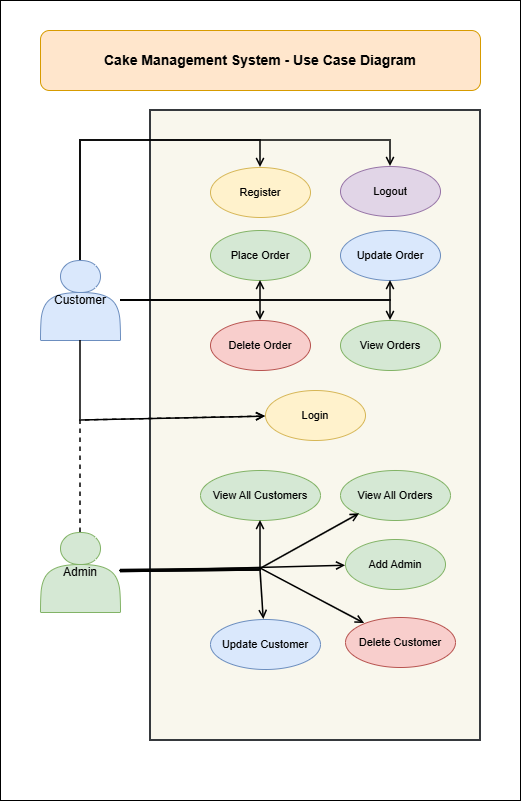

The diagram above was exported from draw.io. Its source (the exported page's mxGraphModel, read from the mxfile embedded in the PNG):
<mxGraphModel dx="1127" dy="1715" grid="1" gridSize="10" guides="1" tooltips="1" connect="1" arrows="1" fold="1" page="1" pageScale="1" pageWidth="850" pageHeight="1100" math="0" shadow="0">
  <root>
    <mxCell id="0" />
    <mxCell id="1" parent="0" />
    <mxCell id="qeHf0HtevXZs5tUlYdYq-6" parent="1" style="rounded=0;whiteSpace=wrap;html=1;" value="" vertex="1">
      <mxGeometry height="800" width="520" y="-180" as="geometry" />
    </mxCell>
    <mxCell id="title" parent="1" style="rounded=1;whiteSpace=wrap;html=1;fillColor=#ffe6cc;strokeColor=#d79b00;fontSize=14;fontStyle=1;fontColor=#000000;" value="Cake Management System - Use Case Diagram" vertex="1">
      <mxGeometry height="60" width="440" x="40" y="-150" as="geometry" />
    </mxCell>
    <mxCell id="customerActor" parent="1" style="shape=actor;whiteSpace=wrap;html=1;fillColor=#dae8fc;strokeColor=#6c8ebf;fontSize=12;fontColor=#000000;" value="Customer" vertex="1">
      <mxGeometry height="80" width="80" x="40" y="80" as="geometry" />
    </mxCell>
    <mxCell id="adminActor" parent="1" style="shape=actor;whiteSpace=wrap;html=1;fillColor=#d5e8d4;strokeColor=#82b366;fontSize=12;fontColor=#000000;" value="Admin" vertex="1">
      <mxGeometry height="80" width="80" x="40" y="352" as="geometry" />
    </mxCell>
    <mxCell id="boundary" parent="1" style="rectangle=1;whiteSpace=wrap;html=1;fillColor=#f9f7ed;strokeColor=#36393d;strokeWidth=2;fillStyle=auto;" value="" vertex="1">
      <mxGeometry height="630" width="330" x="150" y="-70" as="geometry" />
    </mxCell>
    <mxCell id="uc1" parent="1" style="ellipse;whiteSpace=wrap;html=1;fillColor=#fff2cc;strokeColor=#d6b656;fontSize=11;fontColor=#000000;" value="Register" vertex="1">
      <mxGeometry height="50" width="100" x="210" y="-13" as="geometry" />
    </mxCell>
    <mxCell id="uc2" parent="1" style="ellipse;whiteSpace=wrap;html=1;fillColor=#fff2cc;strokeColor=#d6b656;fontSize=11;fontColor=#000000;" value="Login" vertex="1">
      <mxGeometry height="50" width="100" x="265" y="210" as="geometry" />
    </mxCell>
    <mxCell id="uc3" parent="1" style="ellipse;whiteSpace=wrap;html=1;fillColor=#d5e8d4;strokeColor=#82b366;fontSize=11;fontColor=#000000;" value="Place Order" vertex="1">
      <mxGeometry height="50" width="100" x="210" y="50" as="geometry" />
    </mxCell>
    <mxCell id="uc4" parent="1" style="ellipse;whiteSpace=wrap;html=1;fillColor=#d5e8d4;strokeColor=#82b366;fontSize=11;fontColor=#000000;" value="View Orders" vertex="1">
      <mxGeometry height="50" width="100" x="340" y="140" as="geometry" />
    </mxCell>
    <mxCell id="uc5" parent="1" style="ellipse;whiteSpace=wrap;html=1;fillColor=#dae8fc;strokeColor=#6c8ebf;fontSize=11;fontColor=#000000;" value="Update Order" vertex="1">
      <mxGeometry height="50" width="100" x="340" y="50" as="geometry" />
    </mxCell>
    <mxCell id="uc6" parent="1" style="ellipse;whiteSpace=wrap;html=1;fillColor=#f8cecc;strokeColor=#b85450;fontSize=11;fontColor=#000000;" value="Delete Order" vertex="1">
      <mxGeometry height="50" width="100" x="210" y="140" as="geometry" />
    </mxCell>
    <mxCell id="uc7" parent="1" style="ellipse;whiteSpace=wrap;html=1;fillColor=#e1d5e7;strokeColor=#9673a6;fontSize=11;fontColor=#000000;" value="Logout" vertex="1">
      <mxGeometry height="50" width="100" x="340" y="-14" as="geometry" />
    </mxCell>
    <mxCell id="uc8" parent="1" style="ellipse;whiteSpace=wrap;html=1;fillColor=#d5e8d4;strokeColor=#82b366;fontSize=11;fontColor=#000000;" value="Add Admin" vertex="1">
      <mxGeometry height="50" width="100" x="345" y="359" as="geometry" />
    </mxCell>
    <mxCell id="uc9" parent="1" style="ellipse;whiteSpace=wrap;html=1;fillColor=#d5e8d4;strokeColor=#82b366;fontSize=11;fontColor=#000000;" value="View All Orders" vertex="1">
      <mxGeometry height="50" width="110" x="340" y="290" as="geometry" />
    </mxCell>
    <mxCell id="uc10" parent="1" style="ellipse;whiteSpace=wrap;html=1;fillColor=#d5e8d4;strokeColor=#82b366;fontSize=11;fontColor=#000000;" value="View All Customers" vertex="1">
      <mxGeometry height="50" width="120" x="200" y="290" as="geometry" />
    </mxCell>
    <mxCell id="uc11" parent="1" style="ellipse;whiteSpace=wrap;html=1;fillColor=#dae8fc;strokeColor=#6c8ebf;fontSize=11;fontColor=#000000;" value="Update Customer" vertex="1">
      <mxGeometry height="50" width="110" x="210" y="439" as="geometry" />
    </mxCell>
    <mxCell id="uc12" parent="1" style="ellipse;whiteSpace=wrap;html=1;fillColor=#f8cecc;strokeColor=#b85450;fontSize=11;fontColor=#000000;" value="Delete Customer" vertex="1">
      <mxGeometry height="50" width="110" x="345" y="437" as="geometry" />
    </mxCell>
    <mxCell id="conn1" edge="1" parent="1" source="customerActor" style="rounded=0;orthogonalLoop=1;jettySize=auto;html=1;endArrow=open;endFill=0;strokeWidth=1.5;entryX=0.5;entryY=0;entryDx=0;entryDy=0;" target="uc1">
      <mxGeometry relative="1" as="geometry">
        <Array as="points">
          <mxPoint x="80" y="-40" />
          <mxPoint x="260" y="-40" />
        </Array>
      </mxGeometry>
    </mxCell>
    <mxCell id="conn2" edge="1" parent="1" source="customerActor" style="rounded=0;orthogonalLoop=1;jettySize=auto;html=1;endArrow=open;endFill=0;strokeWidth=1.5;" target="uc2">
      <mxGeometry relative="1" as="geometry">
        <Array as="points">
          <mxPoint x="80" y="240" />
        </Array>
      </mxGeometry>
    </mxCell>
    <mxCell id="conn3" edge="1" parent="1" source="customerActor" style="rounded=0;orthogonalLoop=1;jettySize=auto;html=1;endArrow=open;endFill=0;strokeWidth=1.5;" target="uc3">
      <mxGeometry relative="1" as="geometry">
        <Array as="points">
          <mxPoint x="260" y="120" />
        </Array>
      </mxGeometry>
    </mxCell>
    <mxCell id="conn4" edge="1" parent="1" source="customerActor" style="rounded=0;orthogonalLoop=1;jettySize=auto;html=1;endArrow=open;endFill=0;strokeWidth=1.5;" target="uc4">
      <mxGeometry relative="1" as="geometry">
        <Array as="points">
          <mxPoint x="390" y="120" />
        </Array>
      </mxGeometry>
    </mxCell>
    <mxCell id="conn5" edge="1" parent="1" source="customerActor" style="rounded=0;orthogonalLoop=1;jettySize=auto;html=1;endArrow=open;endFill=0;strokeWidth=1.5;" target="uc5">
      <mxGeometry relative="1" as="geometry">
        <Array as="points">
          <mxPoint x="390" y="120" />
        </Array>
      </mxGeometry>
    </mxCell>
    <mxCell id="conn6" edge="1" parent="1" source="customerActor" style="rounded=0;orthogonalLoop=1;jettySize=auto;html=1;endArrow=open;endFill=0;strokeWidth=1.5;" target="uc6">
      <mxGeometry relative="1" as="geometry">
        <Array as="points">
          <mxPoint x="260" y="120" />
        </Array>
      </mxGeometry>
    </mxCell>
    <mxCell id="conn7" edge="1" parent="1" source="customerActor" style="rounded=0;orthogonalLoop=1;jettySize=auto;html=1;endArrow=open;endFill=0;strokeWidth=1.5;" target="uc7">
      <mxGeometry relative="1" as="geometry">
        <Array as="points">
          <mxPoint x="80" y="-40" />
          <mxPoint x="390" y="-40" />
        </Array>
      </mxGeometry>
    </mxCell>
    <mxCell id="conn8" edge="1" parent="1" source="adminActor" style="rounded=0;orthogonalLoop=1;jettySize=auto;html=1;endArrow=open;endFill=0;strokeWidth=1.5;" target="uc8">
      <mxGeometry relative="1" as="geometry" />
    </mxCell>
    <mxCell id="conn9" edge="1" parent="1" style="rounded=0;orthogonalLoop=1;jettySize=auto;html=1;endArrow=open;endFill=0;strokeWidth=1.5;">
      <mxGeometry relative="1" as="geometry">
        <Array as="points">
          <mxPoint x="259" y="389" />
        </Array>
        <mxPoint x="119" y="390.55555555555543" as="sourcePoint" />
        <mxPoint x="359.15752974441284" y="333.3435783143086" as="targetPoint" />
      </mxGeometry>
    </mxCell>
    <mxCell id="conn10" edge="1" parent="1" source="adminActor" style="rounded=0;orthogonalLoop=1;jettySize=auto;html=1;endArrow=open;endFill=0;strokeWidth=1.5;" target="uc10">
      <mxGeometry relative="1" as="geometry">
        <Array as="points">
          <mxPoint x="260" y="390" />
        </Array>
      </mxGeometry>
    </mxCell>
    <mxCell id="conn11" edge="1" parent="1" source="adminActor" style="rounded=0;orthogonalLoop=1;jettySize=auto;html=1;endArrow=open;endFill=0;strokeWidth=1.5;" target="uc11">
      <mxGeometry relative="1" as="geometry">
        <Array as="points">
          <mxPoint x="260" y="390" />
        </Array>
      </mxGeometry>
    </mxCell>
    <mxCell id="conn12" edge="1" parent="1" style="rounded=0;orthogonalLoop=1;jettySize=auto;html=1;endArrow=open;endFill=0;strokeWidth=1.5;">
      <mxGeometry relative="1" as="geometry">
        <Array as="points">
          <mxPoint x="260" y="388" />
        </Array>
        <mxPoint x="120" y="389.55555555555543" as="sourcePoint" />
        <mxPoint x="364.126057675556" y="443.0499773103436" as="targetPoint" />
      </mxGeometry>
    </mxCell>
    <mxCell id="conn13" edge="1" parent="1" source="adminActor" style="rounded=0;orthogonalLoop=1;jettySize=auto;html=1;endArrow=open;endFill=0;strokeWidth=1.5;dashed=1;" target="uc2">
      <mxGeometry relative="1" as="geometry">
        <Array as="points">
          <mxPoint x="80" y="240" />
        </Array>
      </mxGeometry>
    </mxCell>
  </root>
</mxGraphModel>